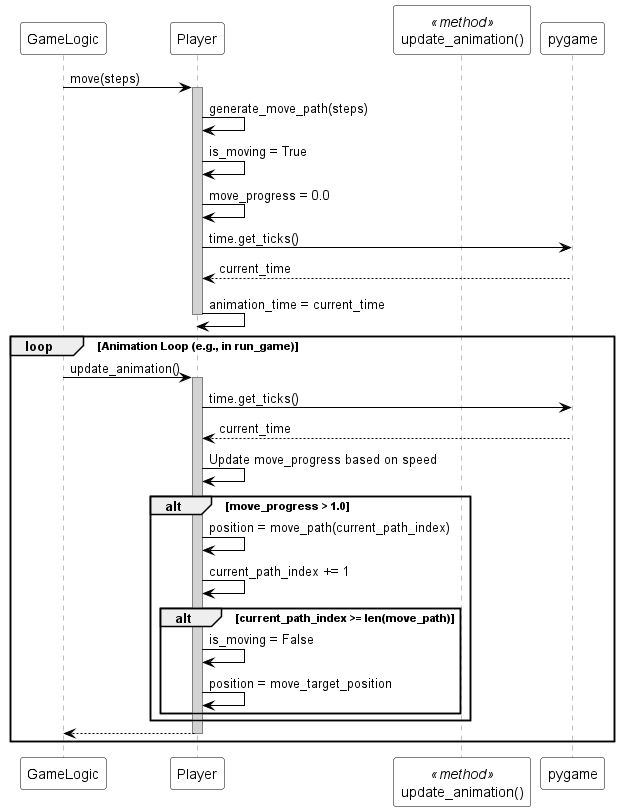

The diagram above was rendered by PlantUML. Its source (embedded in the PNG):
@startuml
skinparam sequence {
  ParticipantBackgroundColor white
  ParticipantBorderColor black
  ArrowColor black
  LifeLineBorderColor gray
  LifeLineBackgroundColor lightgray
}

participant "GameLogic" as Logic
participant "Player" as P
participant "update_animation()" as UpdateAnim <<method>>
participant "pygame" as Pygame

Logic -> P : move(steps)
activate P
P -> P : generate_move_path(steps)
P -> P : is_moving = True
P -> P : move_progress = 0.0
P -> Pygame : time.get_ticks()
Pygame --> P : current_time
P -> P : animation_time = current_time
deactivate P

loop Animation Loop (e.g., in run_game)
    Logic -> P : update_animation()
    activate P
    P -> Pygame : time.get_ticks()
    Pygame --> P : current_time
    P -> P : Update move_progress based on speed
    alt move_progress > 1.0
        P -> P : position = move_path(current_path_index)
        P -> P : current_path_index += 1
        alt current_path_index >= len(move_path)
            P -> P : is_moving = False
            P -> P : position = move_target_position
        end
    end
    P --> Logic
    deactivate P
end
@enduml